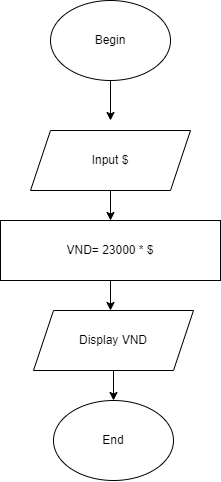

The diagram above was exported from draw.io. Its source (the exported page's mxGraphModel, read from the mxfile embedded in the PNG):
<mxGraphModel dx="1221" dy="604" grid="1" gridSize="10" guides="1" tooltips="1" connect="1" arrows="1" fold="1" page="1" pageScale="1" pageWidth="827" pageHeight="1169" math="0" shadow="0">
  <root>
    <mxCell id="WIyWlLk6GJQsqaUBKTNV-0" />
    <mxCell id="WIyWlLk6GJQsqaUBKTNV-1" parent="WIyWlLk6GJQsqaUBKTNV-0" />
    <mxCell id="HfewSaWWQHQd7QFlJwiL-37" value="Begin" style="ellipse;whiteSpace=wrap;html=1;strokeColor=#000000;" vertex="1" parent="WIyWlLk6GJQsqaUBKTNV-1">
      <mxGeometry x="350" y="30" width="120" height="80" as="geometry" />
    </mxCell>
    <mxCell id="HfewSaWWQHQd7QFlJwiL-38" value="" style="endArrow=classic;html=1;rounded=0;exitX=0.5;exitY=1;exitDx=0;exitDy=0;" edge="1" parent="WIyWlLk6GJQsqaUBKTNV-1" source="HfewSaWWQHQd7QFlJwiL-37">
      <mxGeometry width="50" height="50" relative="1" as="geometry">
        <mxPoint x="480" y="250" as="sourcePoint" />
        <mxPoint x="410" y="150" as="targetPoint" />
      </mxGeometry>
    </mxCell>
    <mxCell id="HfewSaWWQHQd7QFlJwiL-39" value="Input $" style="shape=parallelogram;perimeter=parallelogramPerimeter;whiteSpace=wrap;html=1;fixedSize=1;strokeColor=#000000;" vertex="1" parent="WIyWlLk6GJQsqaUBKTNV-1">
      <mxGeometry x="330" y="160" width="160" height="60" as="geometry" />
    </mxCell>
    <mxCell id="HfewSaWWQHQd7QFlJwiL-40" value="" style="endArrow=classic;html=1;rounded=0;exitX=0.5;exitY=1;exitDx=0;exitDy=0;" edge="1" parent="WIyWlLk6GJQsqaUBKTNV-1" source="HfewSaWWQHQd7QFlJwiL-39" target="HfewSaWWQHQd7QFlJwiL-41">
      <mxGeometry width="50" height="50" relative="1" as="geometry">
        <mxPoint x="390" y="270" as="sourcePoint" />
        <mxPoint x="410" y="260" as="targetPoint" />
      </mxGeometry>
    </mxCell>
    <mxCell id="HfewSaWWQHQd7QFlJwiL-41" value="VND= 23000 * $" style="rounded=0;whiteSpace=wrap;html=1;strokeColor=#000000;" vertex="1" parent="WIyWlLk6GJQsqaUBKTNV-1">
      <mxGeometry x="300" y="250" width="220" height="60" as="geometry" />
    </mxCell>
    <mxCell id="HfewSaWWQHQd7QFlJwiL-44" value="" style="endArrow=classic;html=1;rounded=0;exitX=0.5;exitY=1;exitDx=0;exitDy=0;" edge="1" parent="WIyWlLk6GJQsqaUBKTNV-1" source="HfewSaWWQHQd7QFlJwiL-41">
      <mxGeometry width="50" height="50" relative="1" as="geometry">
        <mxPoint x="480" y="250" as="sourcePoint" />
        <mxPoint x="410" y="340" as="targetPoint" />
      </mxGeometry>
    </mxCell>
    <mxCell id="HfewSaWWQHQd7QFlJwiL-45" value="Display VND" style="shape=parallelogram;perimeter=parallelogramPerimeter;whiteSpace=wrap;html=1;fixedSize=1;strokeColor=#000000;" vertex="1" parent="WIyWlLk6GJQsqaUBKTNV-1">
      <mxGeometry x="333" y="340" width="160" height="60" as="geometry" />
    </mxCell>
    <mxCell id="HfewSaWWQHQd7QFlJwiL-47" value="" style="endArrow=classic;html=1;rounded=0;exitX=0.5;exitY=1;exitDx=0;exitDy=0;" edge="1" parent="WIyWlLk6GJQsqaUBKTNV-1" source="HfewSaWWQHQd7QFlJwiL-45">
      <mxGeometry width="50" height="50" relative="1" as="geometry">
        <mxPoint x="480" y="250" as="sourcePoint" />
        <mxPoint x="413" y="430" as="targetPoint" />
      </mxGeometry>
    </mxCell>
    <mxCell id="HfewSaWWQHQd7QFlJwiL-48" value="End&lt;br&gt;" style="ellipse;whiteSpace=wrap;html=1;strokeColor=#000000;" vertex="1" parent="WIyWlLk6GJQsqaUBKTNV-1">
      <mxGeometry x="353" y="430" width="120" height="80" as="geometry" />
    </mxCell>
  </root>
</mxGraphModel>